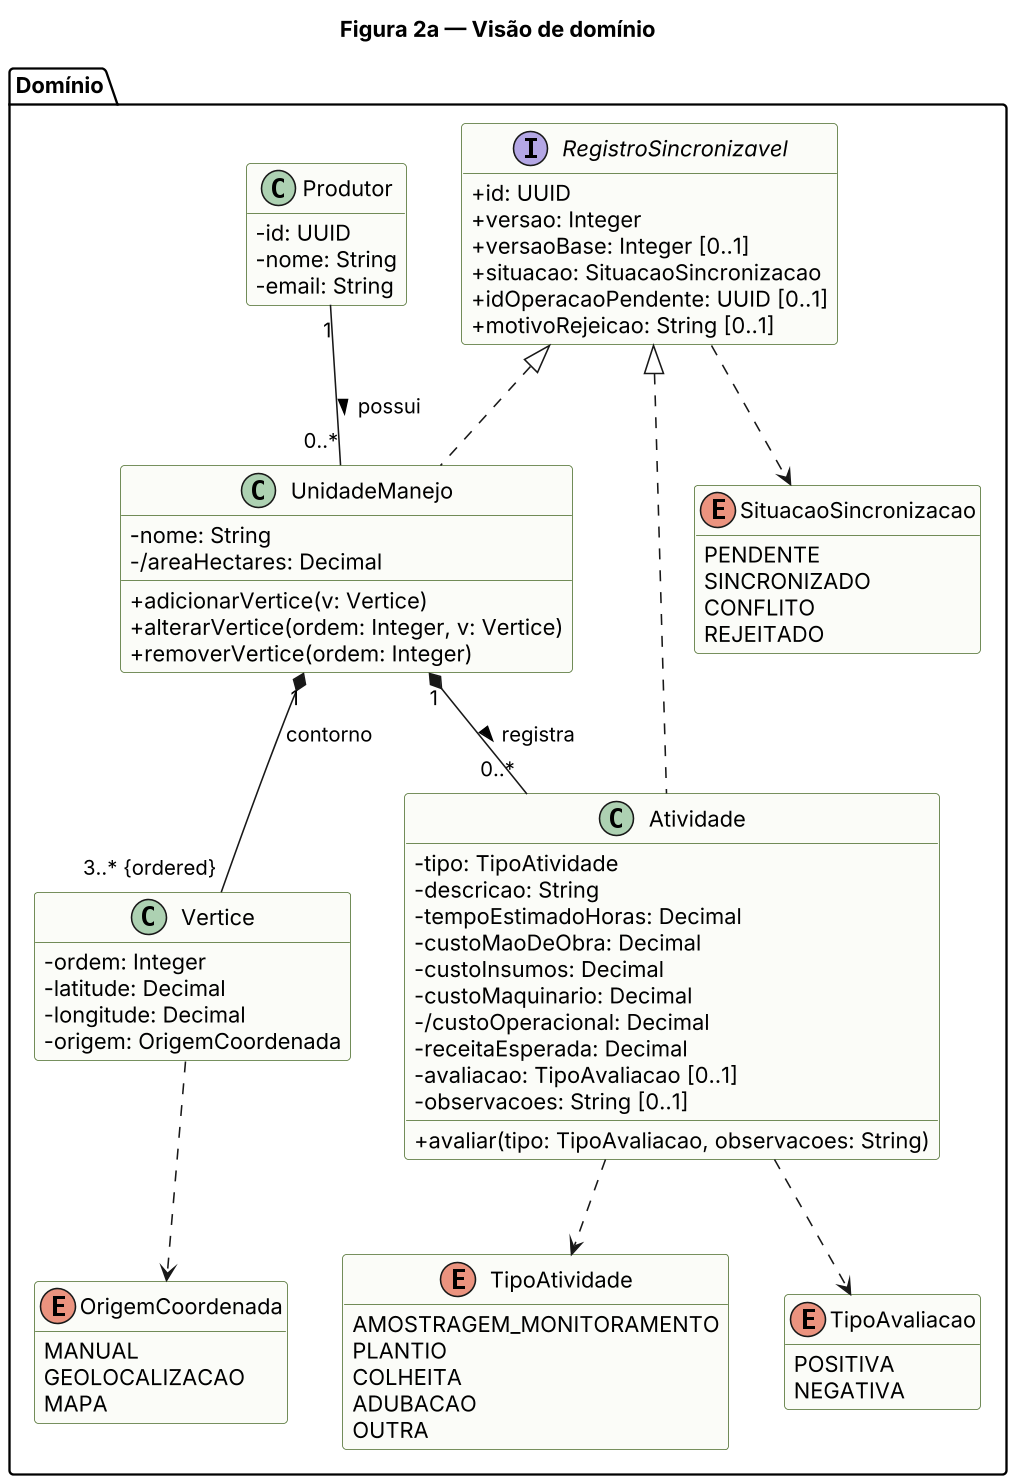

The diagram above was rendered by PlantUML. Its source (embedded in the PNG):
@startuml classes-dominio
skinparam dpi 150
skinparam defaultFontName Arial
skinparam shadowing false
skinparam classAttributeIconSize 0
skinparam class {
  BackgroundColor #FBFCF8
  BorderColor #4A6B2A
}
hide empty members
title Figura 2a — Visão de domínio

package "Domínio" {
  interface RegistroSincronizavel {
    +id: UUID
    +versao: Integer
    +versaoBase: Integer [0..1]
    +situacao: SituacaoSincronizacao
    +idOperacaoPendente: UUID [0..1]
    +motivoRejeicao: String [0..1]
  }

  class Produtor {
    -id: UUID
    -nome: String
    -email: String
  }

  class UnidadeManejo {
    -nome: String
    -/areaHectares: Decimal
    +adicionarVertice(v: Vertice)
    +alterarVertice(ordem: Integer, v: Vertice)
    +removerVertice(ordem: Integer)
  }

  class Vertice {
    -ordem: Integer
    -latitude: Decimal
    -longitude: Decimal
    -origem: OrigemCoordenada
  }

  class Atividade {
    -tipo: TipoAtividade
    -descricao: String
    -tempoEstimadoHoras: Decimal
    -custoMaoDeObra: Decimal
    -custoInsumos: Decimal
    -custoMaquinario: Decimal
    -/custoOperacional: Decimal
    -receitaEsperada: Decimal
    -avaliacao: TipoAvaliacao [0..1]
    -observacoes: String [0..1]
    +avaliar(tipo: TipoAvaliacao, observacoes: String)
  }

  enum OrigemCoordenada {
    MANUAL
    GEOLOCALIZACAO
    MAPA
  }
  enum TipoAtividade {
    AMOSTRAGEM_MONITORAMENTO
    PLANTIO
    COLHEITA
    ADUBACAO
    OUTRA
  }
  enum TipoAvaliacao {
    POSITIVA
    NEGATIVA
  }
  enum SituacaoSincronizacao {
    PENDENTE
    SINCRONIZADO
    CONFLITO
    REJEITADO
  }
}

Produtor "1" -- "0..*" UnidadeManejo : possui >
UnidadeManejo "1" *-- "3..* {ordered}" Vertice : contorno
UnidadeManejo "1" *-- "0..*" Atividade : registra >
RegistroSincronizavel <|.. UnidadeManejo
RegistroSincronizavel <|.. Atividade
RegistroSincronizavel ..> SituacaoSincronizacao
Vertice ..> OrigemCoordenada
Atividade ..> TipoAvaliacao
Atividade ..> TipoAtividade
@enduml